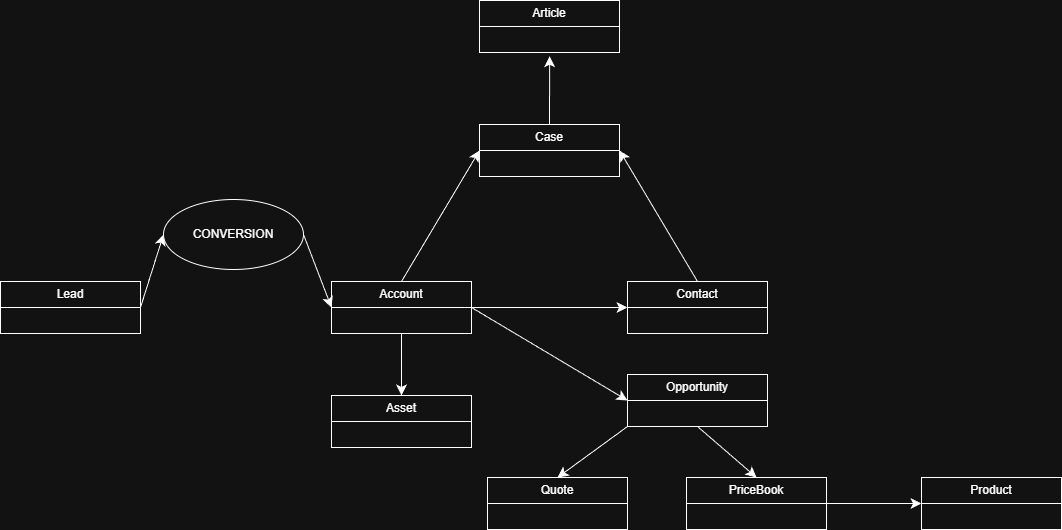

The diagram above was exported from draw.io. Its source (the exported page's mxGraphModel, read from the mxfile embedded in the PNG):
<mxGraphModel dx="1826" dy="1629" grid="0" gridSize="10" guides="1" tooltips="1" connect="1" arrows="1" fold="1" page="0" pageScale="1" pageWidth="827" pageHeight="1169" math="0" shadow="0">
  <root>
    <mxCell id="0" />
    <mxCell id="1" parent="0" />
    <mxCell id="t7z5IuwZHTDxfezuMGn4-10" edge="1" parent="1" source="t7z5IuwZHTDxfezuMGn4-1" style="edgeStyle=none;curved=1;rounded=0;orthogonalLoop=1;jettySize=auto;html=1;exitX=1;exitY=0.5;exitDx=0;exitDy=0;entryX=0;entryY=0.5;entryDx=0;entryDy=0;fontSize=12;startSize=8;endSize=8;" target="t7z5IuwZHTDxfezuMGn4-9">
      <mxGeometry relative="1" as="geometry" />
    </mxCell>
    <mxCell id="NVuN0J76NPCpIPsY9tWB-2" edge="1" parent="1" source="t7z5IuwZHTDxfezuMGn4-1" style="edgeStyle=none;curved=1;rounded=0;orthogonalLoop=1;jettySize=auto;html=1;exitX=1;exitY=0.5;exitDx=0;exitDy=0;entryX=0;entryY=0.5;entryDx=0;entryDy=0;fontSize=12;startSize=8;endSize=8;" target="NVuN0J76NPCpIPsY9tWB-1">
      <mxGeometry relative="1" as="geometry" />
    </mxCell>
    <mxCell id="NVuN0J76NPCpIPsY9tWB-11" edge="1" parent="1" source="t7z5IuwZHTDxfezuMGn4-1" style="edgeStyle=none;curved=1;rounded=0;orthogonalLoop=1;jettySize=auto;html=1;exitX=0.5;exitY=0;exitDx=0;exitDy=0;entryX=0;entryY=0.5;entryDx=0;entryDy=0;fontSize=12;startSize=8;endSize=8;" target="NVuN0J76NPCpIPsY9tWB-8">
      <mxGeometry relative="1" as="geometry" />
    </mxCell>
    <mxCell id="NVuN0J76NPCpIPsY9tWB-19" edge="1" parent="1" source="t7z5IuwZHTDxfezuMGn4-1" style="edgeStyle=none;curved=1;rounded=0;orthogonalLoop=1;jettySize=auto;html=1;exitX=0.5;exitY=1;exitDx=0;exitDy=0;entryX=0.5;entryY=0;entryDx=0;entryDy=0;fontSize=12;startSize=8;endSize=8;" target="NVuN0J76NPCpIPsY9tWB-18">
      <mxGeometry relative="1" as="geometry" />
    </mxCell>
    <mxCell id="t7z5IuwZHTDxfezuMGn4-1" parent="1" style="swimlane;fontStyle=0;childLayout=stackLayout;horizontal=1;startSize=26;fillColor=none;horizontalStack=0;resizeParent=1;resizeParentMax=0;resizeLast=0;collapsible=1;marginBottom=0;whiteSpace=wrap;html=1;" value="Account" vertex="1">
      <mxGeometry height="52" width="140" x="29" y="-153" as="geometry" />
    </mxCell>
    <mxCell id="NVuN0J76NPCpIPsY9tWB-12" edge="1" parent="1" source="t7z5IuwZHTDxfezuMGn4-9" style="edgeStyle=none;curved=1;rounded=0;orthogonalLoop=1;jettySize=auto;html=1;exitX=0.5;exitY=0;exitDx=0;exitDy=0;entryX=1;entryY=0.5;entryDx=0;entryDy=0;fontSize=12;startSize=8;endSize=8;" target="NVuN0J76NPCpIPsY9tWB-8">
      <mxGeometry relative="1" as="geometry" />
    </mxCell>
    <mxCell id="t7z5IuwZHTDxfezuMGn4-9" parent="1" style="swimlane;fontStyle=0;childLayout=stackLayout;horizontal=1;startSize=26;fillColor=none;horizontalStack=0;resizeParent=1;resizeParentMax=0;resizeLast=0;collapsible=1;marginBottom=0;whiteSpace=wrap;html=1;" value="Contact" vertex="1">
      <mxGeometry height="52" width="140" x="325" y="-153" as="geometry" />
    </mxCell>
    <mxCell id="NVuN0J76NPCpIPsY9tWB-27" edge="1" parent="1" source="NVuN0J76NPCpIPsY9tWB-1" style="edgeStyle=none;curved=1;rounded=0;orthogonalLoop=1;jettySize=auto;html=1;exitX=0;exitY=1;exitDx=0;exitDy=0;entryX=0.5;entryY=0;entryDx=0;entryDy=0;fontSize=12;startSize=8;endSize=8;" target="NVuN0J76NPCpIPsY9tWB-26">
      <mxGeometry relative="1" as="geometry" />
    </mxCell>
    <mxCell id="NVuN0J76NPCpIPsY9tWB-29" edge="1" parent="1" source="NVuN0J76NPCpIPsY9tWB-1" style="edgeStyle=none;curved=1;rounded=0;orthogonalLoop=1;jettySize=auto;html=1;exitX=0.5;exitY=1;exitDx=0;exitDy=0;entryX=0.5;entryY=0;entryDx=0;entryDy=0;fontSize=12;startSize=8;endSize=8;" target="NVuN0J76NPCpIPsY9tWB-20">
      <mxGeometry relative="1" as="geometry" />
    </mxCell>
    <mxCell id="NVuN0J76NPCpIPsY9tWB-1" parent="1" style="swimlane;fontStyle=0;childLayout=stackLayout;horizontal=1;startSize=26;fillColor=none;horizontalStack=0;resizeParent=1;resizeParentMax=0;resizeLast=0;collapsible=1;marginBottom=0;whiteSpace=wrap;html=1;" value="Opportunity" vertex="1">
      <mxGeometry height="52" width="140" x="325" y="-60" as="geometry" />
    </mxCell>
    <mxCell id="NVuN0J76NPCpIPsY9tWB-6" edge="1" parent="1" source="NVuN0J76NPCpIPsY9tWB-3" style="edgeStyle=none;curved=1;rounded=0;orthogonalLoop=1;jettySize=auto;html=1;exitX=1;exitY=0.5;exitDx=0;exitDy=0;entryX=0;entryY=0.5;entryDx=0;entryDy=0;fontSize=12;startSize=8;endSize=8;" target="NVuN0J76NPCpIPsY9tWB-4">
      <mxGeometry relative="1" as="geometry" />
    </mxCell>
    <mxCell id="NVuN0J76NPCpIPsY9tWB-3" parent="1" style="swimlane;fontStyle=0;childLayout=stackLayout;horizontal=1;startSize=26;fillColor=none;horizontalStack=0;resizeParent=1;resizeParentMax=0;resizeLast=0;collapsible=1;marginBottom=0;whiteSpace=wrap;html=1;" value="Lead" vertex="1">
      <mxGeometry height="52" width="140" x="-302" y="-153" as="geometry" />
    </mxCell>
    <mxCell id="NVuN0J76NPCpIPsY9tWB-7" edge="1" parent="1" source="NVuN0J76NPCpIPsY9tWB-4" style="edgeStyle=none;curved=1;rounded=0;orthogonalLoop=1;jettySize=auto;html=1;exitX=1;exitY=0.5;exitDx=0;exitDy=0;entryX=0;entryY=0.5;entryDx=0;entryDy=0;fontSize=12;startSize=8;endSize=8;" target="t7z5IuwZHTDxfezuMGn4-1">
      <mxGeometry relative="1" as="geometry" />
    </mxCell>
    <mxCell id="NVuN0J76NPCpIPsY9tWB-4" parent="1" style="ellipse;whiteSpace=wrap;html=1;" value="CONVERSION" vertex="1">
      <mxGeometry height="70" width="140" x="-139" y="-235" as="geometry" />
    </mxCell>
    <mxCell id="NVuN0J76NPCpIPsY9tWB-13" edge="1" parent="1" source="NVuN0J76NPCpIPsY9tWB-8" style="edgeStyle=none;curved=1;rounded=0;orthogonalLoop=1;jettySize=auto;html=1;exitX=0.5;exitY=0;exitDx=0;exitDy=0;fontSize=12;startSize=8;endSize=8;">
      <mxGeometry relative="1" as="geometry">
        <mxPoint x="247.14285714285734" y="-378.2857142857142" as="targetPoint" />
      </mxGeometry>
    </mxCell>
    <mxCell id="NVuN0J76NPCpIPsY9tWB-8" parent="1" style="swimlane;fontStyle=0;childLayout=stackLayout;horizontal=1;startSize=26;fillColor=none;horizontalStack=0;resizeParent=1;resizeParentMax=0;resizeLast=0;collapsible=1;marginBottom=0;whiteSpace=wrap;html=1;" value="Case" vertex="1">
      <mxGeometry height="52" width="140" x="177" y="-310" as="geometry" />
    </mxCell>
    <mxCell id="NVuN0J76NPCpIPsY9tWB-14" parent="1" style="swimlane;fontStyle=0;childLayout=stackLayout;horizontal=1;startSize=26;fillColor=none;horizontalStack=0;resizeParent=1;resizeParentMax=0;resizeLast=0;collapsible=1;marginBottom=0;whiteSpace=wrap;html=1;" value="Article" vertex="1">
      <mxGeometry height="52" width="140" x="177" y="-434" as="geometry" />
    </mxCell>
    <mxCell id="NVuN0J76NPCpIPsY9tWB-17" parent="1" style="swimlane;fontStyle=0;childLayout=stackLayout;horizontal=1;startSize=26;fillColor=none;horizontalStack=0;resizeParent=1;resizeParentMax=0;resizeLast=0;collapsible=1;marginBottom=0;whiteSpace=wrap;html=1;" value="Product" vertex="1">
      <mxGeometry height="52" width="140" x="619" y="43" as="geometry" />
    </mxCell>
    <mxCell id="NVuN0J76NPCpIPsY9tWB-18" parent="1" style="swimlane;fontStyle=0;childLayout=stackLayout;horizontal=1;startSize=26;fillColor=none;horizontalStack=0;resizeParent=1;resizeParentMax=0;resizeLast=0;collapsible=1;marginBottom=0;whiteSpace=wrap;html=1;" value="Asset" vertex="1">
      <mxGeometry height="52" width="140" x="29" y="-39" as="geometry" />
    </mxCell>
    <mxCell id="NVuN0J76NPCpIPsY9tWB-21" edge="1" parent="1" source="NVuN0J76NPCpIPsY9tWB-20" style="edgeStyle=none;curved=1;rounded=0;orthogonalLoop=1;jettySize=auto;html=1;exitX=1;exitY=0.5;exitDx=0;exitDy=0;entryX=0;entryY=0.5;entryDx=0;entryDy=0;fontSize=12;startSize=8;endSize=8;" target="NVuN0J76NPCpIPsY9tWB-17">
      <mxGeometry relative="1" as="geometry" />
    </mxCell>
    <mxCell id="NVuN0J76NPCpIPsY9tWB-20" parent="1" style="swimlane;fontStyle=0;childLayout=stackLayout;horizontal=1;startSize=26;fillColor=none;horizontalStack=0;resizeParent=1;resizeParentMax=0;resizeLast=0;collapsible=1;marginBottom=0;whiteSpace=wrap;html=1;" value="PriceBook" vertex="1">
      <mxGeometry height="52" width="140" x="384" y="43" as="geometry" />
    </mxCell>
    <mxCell id="NVuN0J76NPCpIPsY9tWB-26" parent="1" style="swimlane;fontStyle=0;childLayout=stackLayout;horizontal=1;startSize=26;fillColor=none;horizontalStack=0;resizeParent=1;resizeParentMax=0;resizeLast=0;collapsible=1;marginBottom=0;whiteSpace=wrap;html=1;" value="Quote" vertex="1">
      <mxGeometry height="52" width="140" x="185" y="43" as="geometry" />
    </mxCell>
  </root>
</mxGraphModel>